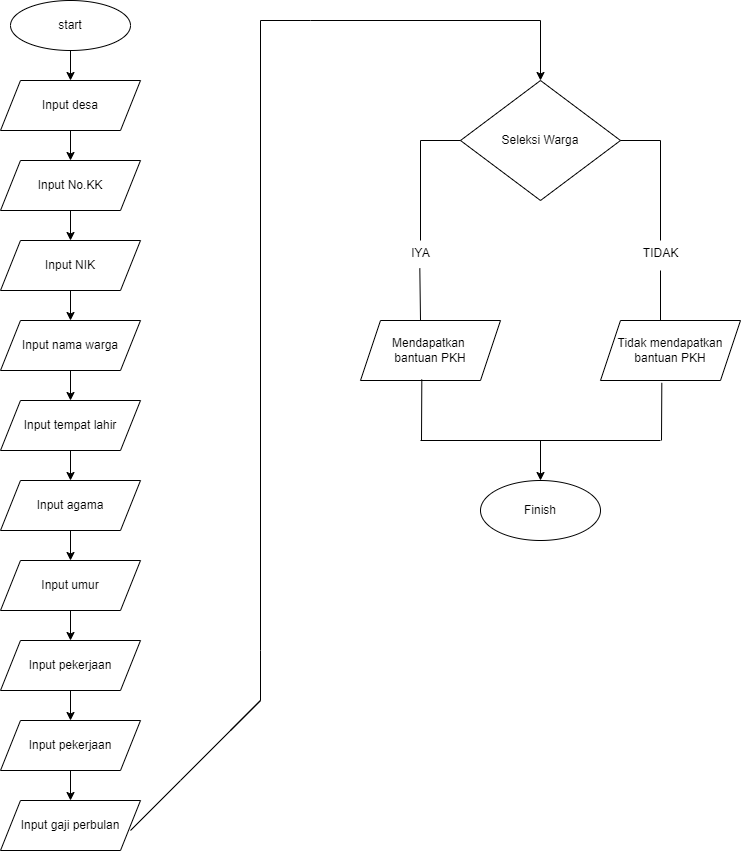

The diagram above was exported from draw.io. Its source (the exported page's mxGraphModel, read from the mxfile embedded in the PNG):
<mxGraphModel dx="1444" dy="811" grid="1" gridSize="10" guides="1" tooltips="1" connect="1" arrows="1" fold="1" page="1" pageScale="1" pageWidth="850" pageHeight="1100" math="0" shadow="0">
  <root>
    <mxCell id="0" />
    <mxCell id="1" parent="0" />
    <mxCell id="bHBd_5eltvw5cn9AIy5C-5" value="" style="edgeStyle=orthogonalEdgeStyle;rounded=0;orthogonalLoop=1;jettySize=auto;html=1;" edge="1" parent="1" source="bHBd_5eltvw5cn9AIy5C-1" target="bHBd_5eltvw5cn9AIy5C-2">
      <mxGeometry relative="1" as="geometry" />
    </mxCell>
    <mxCell id="bHBd_5eltvw5cn9AIy5C-1" value="start" style="ellipse;whiteSpace=wrap;html=1;strokeColor=default;" vertex="1" parent="1">
      <mxGeometry x="110" y="40" width="120" height="50" as="geometry" />
    </mxCell>
    <mxCell id="bHBd_5eltvw5cn9AIy5C-17" value="" style="edgeStyle=orthogonalEdgeStyle;rounded=0;orthogonalLoop=1;jettySize=auto;html=1;" edge="1" parent="1" source="bHBd_5eltvw5cn9AIy5C-2" target="bHBd_5eltvw5cn9AIy5C-15">
      <mxGeometry relative="1" as="geometry" />
    </mxCell>
    <mxCell id="bHBd_5eltvw5cn9AIy5C-2" value="Input desa" style="shape=parallelogram;perimeter=parallelogramPerimeter;whiteSpace=wrap;html=1;fixedSize=1;" vertex="1" parent="1">
      <mxGeometry x="100" y="120" width="140" height="50" as="geometry" />
    </mxCell>
    <mxCell id="bHBd_5eltvw5cn9AIy5C-8" style="edgeStyle=orthogonalEdgeStyle;rounded=0;orthogonalLoop=1;jettySize=auto;html=1;exitX=0.5;exitY=1;exitDx=0;exitDy=0;" edge="1" parent="1" source="bHBd_5eltvw5cn9AIy5C-1" target="bHBd_5eltvw5cn9AIy5C-1">
      <mxGeometry relative="1" as="geometry" />
    </mxCell>
    <mxCell id="bHBd_5eltvw5cn9AIy5C-19" value="" style="edgeStyle=orthogonalEdgeStyle;rounded=0;orthogonalLoop=1;jettySize=auto;html=1;" edge="1" parent="1" source="bHBd_5eltvw5cn9AIy5C-15" target="bHBd_5eltvw5cn9AIy5C-18">
      <mxGeometry relative="1" as="geometry" />
    </mxCell>
    <mxCell id="bHBd_5eltvw5cn9AIy5C-15" value="Input No.KK" style="shape=parallelogram;perimeter=parallelogramPerimeter;whiteSpace=wrap;html=1;fixedSize=1;" vertex="1" parent="1">
      <mxGeometry x="100" y="200" width="140" height="50" as="geometry" />
    </mxCell>
    <mxCell id="bHBd_5eltvw5cn9AIy5C-21" value="" style="edgeStyle=orthogonalEdgeStyle;rounded=0;orthogonalLoop=1;jettySize=auto;html=1;" edge="1" parent="1" source="bHBd_5eltvw5cn9AIy5C-18" target="bHBd_5eltvw5cn9AIy5C-20">
      <mxGeometry relative="1" as="geometry" />
    </mxCell>
    <mxCell id="bHBd_5eltvw5cn9AIy5C-18" value="Input NIK" style="shape=parallelogram;perimeter=parallelogramPerimeter;whiteSpace=wrap;html=1;fixedSize=1;" vertex="1" parent="1">
      <mxGeometry x="100" y="280" width="140" height="50" as="geometry" />
    </mxCell>
    <mxCell id="bHBd_5eltvw5cn9AIy5C-23" value="" style="edgeStyle=orthogonalEdgeStyle;rounded=0;orthogonalLoop=1;jettySize=auto;html=1;" edge="1" parent="1" source="bHBd_5eltvw5cn9AIy5C-20" target="bHBd_5eltvw5cn9AIy5C-22">
      <mxGeometry relative="1" as="geometry" />
    </mxCell>
    <mxCell id="bHBd_5eltvw5cn9AIy5C-20" value="Input nama warga" style="shape=parallelogram;perimeter=parallelogramPerimeter;whiteSpace=wrap;html=1;fixedSize=1;" vertex="1" parent="1">
      <mxGeometry x="100" y="360" width="140" height="50" as="geometry" />
    </mxCell>
    <mxCell id="bHBd_5eltvw5cn9AIy5C-25" value="" style="edgeStyle=orthogonalEdgeStyle;rounded=0;orthogonalLoop=1;jettySize=auto;html=1;" edge="1" parent="1" source="bHBd_5eltvw5cn9AIy5C-22" target="bHBd_5eltvw5cn9AIy5C-24">
      <mxGeometry relative="1" as="geometry" />
    </mxCell>
    <mxCell id="bHBd_5eltvw5cn9AIy5C-22" value="Input tempat lahir" style="shape=parallelogram;perimeter=parallelogramPerimeter;whiteSpace=wrap;html=1;fixedSize=1;" vertex="1" parent="1">
      <mxGeometry x="100" y="440" width="140" height="50" as="geometry" />
    </mxCell>
    <mxCell id="bHBd_5eltvw5cn9AIy5C-27" value="" style="edgeStyle=orthogonalEdgeStyle;rounded=0;orthogonalLoop=1;jettySize=auto;html=1;" edge="1" parent="1" source="bHBd_5eltvw5cn9AIy5C-24" target="bHBd_5eltvw5cn9AIy5C-26">
      <mxGeometry relative="1" as="geometry" />
    </mxCell>
    <mxCell id="bHBd_5eltvw5cn9AIy5C-24" value="Input agama" style="shape=parallelogram;perimeter=parallelogramPerimeter;whiteSpace=wrap;html=1;fixedSize=1;" vertex="1" parent="1">
      <mxGeometry x="100" y="520" width="140" height="50" as="geometry" />
    </mxCell>
    <mxCell id="bHBd_5eltvw5cn9AIy5C-29" value="" style="edgeStyle=orthogonalEdgeStyle;rounded=0;orthogonalLoop=1;jettySize=auto;html=1;" edge="1" parent="1" source="bHBd_5eltvw5cn9AIy5C-26" target="bHBd_5eltvw5cn9AIy5C-28">
      <mxGeometry relative="1" as="geometry" />
    </mxCell>
    <mxCell id="bHBd_5eltvw5cn9AIy5C-26" value="Input umur" style="shape=parallelogram;perimeter=parallelogramPerimeter;whiteSpace=wrap;html=1;fixedSize=1;" vertex="1" parent="1">
      <mxGeometry x="100" y="600" width="140" height="50" as="geometry" />
    </mxCell>
    <mxCell id="bHBd_5eltvw5cn9AIy5C-31" value="" style="edgeStyle=orthogonalEdgeStyle;rounded=0;orthogonalLoop=1;jettySize=auto;html=1;" edge="1" parent="1" source="bHBd_5eltvw5cn9AIy5C-28" target="bHBd_5eltvw5cn9AIy5C-30">
      <mxGeometry relative="1" as="geometry" />
    </mxCell>
    <mxCell id="bHBd_5eltvw5cn9AIy5C-28" value="Input pekerjaan" style="shape=parallelogram;perimeter=parallelogramPerimeter;whiteSpace=wrap;html=1;fixedSize=1;" vertex="1" parent="1">
      <mxGeometry x="100" y="680" width="140" height="50" as="geometry" />
    </mxCell>
    <mxCell id="bHBd_5eltvw5cn9AIy5C-33" value="" style="edgeStyle=orthogonalEdgeStyle;rounded=0;orthogonalLoop=1;jettySize=auto;html=1;" edge="1" parent="1" source="bHBd_5eltvw5cn9AIy5C-30" target="bHBd_5eltvw5cn9AIy5C-32">
      <mxGeometry relative="1" as="geometry" />
    </mxCell>
    <mxCell id="bHBd_5eltvw5cn9AIy5C-30" value="Input pekerjaan" style="shape=parallelogram;perimeter=parallelogramPerimeter;whiteSpace=wrap;html=1;fixedSize=1;" vertex="1" parent="1">
      <mxGeometry x="100" y="760" width="140" height="50" as="geometry" />
    </mxCell>
    <mxCell id="bHBd_5eltvw5cn9AIy5C-32" value="Input gaji perbulan" style="shape=parallelogram;perimeter=parallelogramPerimeter;whiteSpace=wrap;html=1;fixedSize=1;" vertex="1" parent="1">
      <mxGeometry x="100" y="840" width="140" height="50" as="geometry" />
    </mxCell>
    <mxCell id="bHBd_5eltvw5cn9AIy5C-35" value="" style="endArrow=none;html=1;rounded=0;" edge="1" parent="1">
      <mxGeometry width="50" height="50" relative="1" as="geometry">
        <mxPoint x="230" y="870" as="sourcePoint" />
        <mxPoint x="280" y="820" as="targetPoint" />
      </mxGeometry>
    </mxCell>
    <mxCell id="bHBd_5eltvw5cn9AIy5C-36" value="" style="endArrow=none;html=1;rounded=0;" edge="1" parent="1">
      <mxGeometry width="50" height="50" relative="1" as="geometry">
        <mxPoint x="280" y="820" as="sourcePoint" />
        <mxPoint x="330" y="770" as="targetPoint" />
        <Array as="points">
          <mxPoint x="360" y="740" />
        </Array>
      </mxGeometry>
    </mxCell>
    <mxCell id="bHBd_5eltvw5cn9AIy5C-37" value="" style="endArrow=none;html=1;rounded=0;" edge="1" parent="1">
      <mxGeometry width="50" height="50" relative="1" as="geometry">
        <mxPoint x="360" y="740" as="sourcePoint" />
        <mxPoint x="360" y="60" as="targetPoint" />
        <Array as="points">
          <mxPoint x="360" y="690" />
        </Array>
      </mxGeometry>
    </mxCell>
    <mxCell id="bHBd_5eltvw5cn9AIy5C-38" value="" style="endArrow=none;html=1;rounded=0;" edge="1" parent="1">
      <mxGeometry width="50" height="50" relative="1" as="geometry">
        <mxPoint x="360" y="60" as="sourcePoint" />
        <mxPoint x="640" y="60" as="targetPoint" />
        <Array as="points">
          <mxPoint x="410" y="60" />
        </Array>
      </mxGeometry>
    </mxCell>
    <mxCell id="bHBd_5eltvw5cn9AIy5C-39" value="" style="endArrow=classic;html=1;rounded=0;" edge="1" parent="1">
      <mxGeometry width="50" height="50" relative="1" as="geometry">
        <mxPoint x="640" y="60" as="sourcePoint" />
        <mxPoint x="640" y="120" as="targetPoint" />
      </mxGeometry>
    </mxCell>
    <mxCell id="bHBd_5eltvw5cn9AIy5C-40" value="Seleksi Warga" style="rhombus;whiteSpace=wrap;html=1;" vertex="1" parent="1">
      <mxGeometry x="560" y="120" width="160" height="120" as="geometry" />
    </mxCell>
    <mxCell id="bHBd_5eltvw5cn9AIy5C-41" style="edgeStyle=orthogonalEdgeStyle;rounded=0;orthogonalLoop=1;jettySize=auto;html=1;exitX=0.5;exitY=1;exitDx=0;exitDy=0;" edge="1" parent="1" source="bHBd_5eltvw5cn9AIy5C-40" target="bHBd_5eltvw5cn9AIy5C-40">
      <mxGeometry relative="1" as="geometry" />
    </mxCell>
    <mxCell id="bHBd_5eltvw5cn9AIy5C-42" value="" style="endArrow=none;html=1;rounded=0;entryX=0;entryY=0.5;entryDx=0;entryDy=0;" edge="1" parent="1" target="bHBd_5eltvw5cn9AIy5C-40">
      <mxGeometry width="50" height="50" relative="1" as="geometry">
        <mxPoint x="520" y="180" as="sourcePoint" />
        <mxPoint x="590" y="140" as="targetPoint" />
        <Array as="points" />
      </mxGeometry>
    </mxCell>
    <mxCell id="bHBd_5eltvw5cn9AIy5C-43" value="" style="endArrow=none;html=1;rounded=0;entryX=1;entryY=0.5;entryDx=0;entryDy=0;" edge="1" parent="1" target="bHBd_5eltvw5cn9AIy5C-40">
      <mxGeometry width="50" height="50" relative="1" as="geometry">
        <mxPoint x="760" y="180" as="sourcePoint" />
        <mxPoint x="610" y="120" as="targetPoint" />
      </mxGeometry>
    </mxCell>
    <mxCell id="bHBd_5eltvw5cn9AIy5C-44" value="" style="endArrow=none;html=1;rounded=0;" edge="1" parent="1">
      <mxGeometry width="50" height="50" relative="1" as="geometry">
        <mxPoint x="520" y="180" as="sourcePoint" />
        <mxPoint x="520" y="280" as="targetPoint" />
      </mxGeometry>
    </mxCell>
    <mxCell id="bHBd_5eltvw5cn9AIy5C-45" value="" style="endArrow=none;html=1;rounded=0;" edge="1" parent="1">
      <mxGeometry width="50" height="50" relative="1" as="geometry">
        <mxPoint x="760" y="180" as="sourcePoint" />
        <mxPoint x="760" y="280" as="targetPoint" />
      </mxGeometry>
    </mxCell>
    <mxCell id="bHBd_5eltvw5cn9AIy5C-46" value="IYA" style="text;html=1;align=center;verticalAlign=middle;resizable=0;points=[];autosize=1;strokeColor=none;fillColor=none;" vertex="1" parent="1">
      <mxGeometry x="500" y="278" width="40" height="30" as="geometry" />
    </mxCell>
    <mxCell id="bHBd_5eltvw5cn9AIy5C-47" value="TIDAK" style="text;html=1;align=center;verticalAlign=middle;resizable=0;points=[];autosize=1;strokeColor=none;fillColor=none;" vertex="1" parent="1">
      <mxGeometry x="730" y="278" width="60" height="30" as="geometry" />
    </mxCell>
    <mxCell id="bHBd_5eltvw5cn9AIy5C-48" value="" style="endArrow=none;html=1;rounded=0;exitX=0.483;exitY=0.989;exitDx=0;exitDy=0;exitPerimeter=0;" edge="1" parent="1" source="bHBd_5eltvw5cn9AIy5C-46">
      <mxGeometry width="50" height="50" relative="1" as="geometry">
        <mxPoint x="630" y="300" as="sourcePoint" />
        <mxPoint x="520" y="360" as="targetPoint" />
        <Array as="points">
          <mxPoint x="520" y="360" />
        </Array>
      </mxGeometry>
    </mxCell>
    <mxCell id="bHBd_5eltvw5cn9AIy5C-49" value="" style="endArrow=none;html=1;rounded=0;" edge="1" parent="1">
      <mxGeometry width="50" height="50" relative="1" as="geometry">
        <mxPoint x="760" y="360" as="sourcePoint" />
        <mxPoint x="760" y="310" as="targetPoint" />
      </mxGeometry>
    </mxCell>
    <mxCell id="bHBd_5eltvw5cn9AIy5C-50" value="Mendapatkan&amp;nbsp;&lt;div&gt;bantuan PKH&lt;/div&gt;" style="shape=parallelogram;perimeter=parallelogramPerimeter;whiteSpace=wrap;html=1;fixedSize=1;" vertex="1" parent="1">
      <mxGeometry x="460" y="360" width="140" height="60" as="geometry" />
    </mxCell>
    <mxCell id="bHBd_5eltvw5cn9AIy5C-51" value="Tidak mendapatkan&lt;div&gt;bantuan PKH&lt;/div&gt;" style="shape=parallelogram;perimeter=parallelogramPerimeter;whiteSpace=wrap;html=1;fixedSize=1;" vertex="1" parent="1">
      <mxGeometry x="700" y="360" width="140" height="60" as="geometry" />
    </mxCell>
    <mxCell id="bHBd_5eltvw5cn9AIy5C-52" value="" style="endArrow=none;html=1;rounded=0;exitX=0.438;exitY=0.983;exitDx=0;exitDy=0;exitPerimeter=0;" edge="1" parent="1" source="bHBd_5eltvw5cn9AIy5C-50">
      <mxGeometry width="50" height="50" relative="1" as="geometry">
        <mxPoint x="630" y="300" as="sourcePoint" />
        <mxPoint x="521" y="480" as="targetPoint" />
      </mxGeometry>
    </mxCell>
    <mxCell id="bHBd_5eltvw5cn9AIy5C-53" value="" style="endArrow=none;html=1;rounded=0;entryX=0.438;entryY=1.039;entryDx=0;entryDy=0;entryPerimeter=0;" edge="1" parent="1" target="bHBd_5eltvw5cn9AIy5C-51">
      <mxGeometry width="50" height="50" relative="1" as="geometry">
        <mxPoint x="761" y="480" as="sourcePoint" />
        <mxPoint x="680" y="410" as="targetPoint" />
      </mxGeometry>
    </mxCell>
    <mxCell id="bHBd_5eltvw5cn9AIy5C-54" value="" style="endArrow=none;html=1;rounded=0;" edge="1" parent="1">
      <mxGeometry width="50" height="50" relative="1" as="geometry">
        <mxPoint x="520" y="480" as="sourcePoint" />
        <mxPoint x="760" y="480" as="targetPoint" />
      </mxGeometry>
    </mxCell>
    <mxCell id="bHBd_5eltvw5cn9AIy5C-55" value="" style="endArrow=classic;html=1;rounded=0;" edge="1" parent="1">
      <mxGeometry width="50" height="50" relative="1" as="geometry">
        <mxPoint x="640" y="480" as="sourcePoint" />
        <mxPoint x="640" y="520" as="targetPoint" />
      </mxGeometry>
    </mxCell>
    <mxCell id="bHBd_5eltvw5cn9AIy5C-56" value="Finish" style="ellipse;whiteSpace=wrap;html=1;" vertex="1" parent="1">
      <mxGeometry x="580" y="520" width="120" height="60" as="geometry" />
    </mxCell>
  </root>
</mxGraphModel>